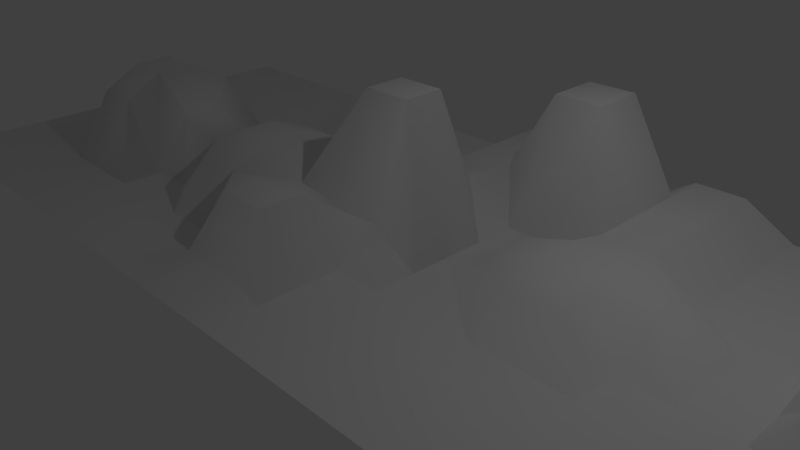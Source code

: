 # Source: LaxHills.blend  (saved by Blender 2.74.0; exported with 4.5.12 LTS)
import bpy
from mathutils import Matrix  # noqa: F401  (used for matrix-valued properties, if any)

bpy.ops.wm.read_factory_settings(use_empty=True)
scene = bpy.context.scene
scene.name = 'Scene'

# ---- collections
col_collection_1 = bpy.data.collections.new('Collection 1'); scene.collection.children.link(col_collection_1)

# ---- world
world_world = bpy.data.worlds.new('World'); scene.world = world_world
world_world.color = (0.05088, 0.05088, 0.05088)
world_world.use_sun_shadow = False
world_world.sun_shadow_jitter_overblur = 0.0
world_world.cycles.sampling_method = 'MANUAL'
world_world.cycles.sample_map_resolution = 256

# ---- cameras
cam_camera = bpy.data.cameras.new('Camera')
cam_camera.clip_end = 100.0
cam_camera.lens = 35.0
cam_camera.sensor_width = 32.0
cam_camera.sensor_height = 18.0
cam_camera.ortho_scale = 7.314
cam_camera.dof.focus_distance = 0.0
cam_camera.dof.aperture_fstop = 128.0

# ---- lights
light_lamp = bpy.data.lights.new('Lamp', 'POINT')
light_lamp.transmission_factor = 0.0
light_lamp.cutoff_distance = 30.0
light_lamp.energy = 100.0
light_lamp.shadow_buffer_clip_start = 1.001
light_lamp.shadow_soft_size = 0.1
light_lamp.shadow_maximum_resolution = 0.006
light_lamp.use_absolute_resolution = True
light_lamp.cycles.use_multiple_importance_sampling = False

# ---- meshes
me_grid = bpy.data.meshes.new('Grid')
me_grid.from_pydata([(1.01, -0.3873, 0.0), (1.01, -0.1291, 0.0), (1.01, 0.1291, 0.0), (1.01, 0.3873, 0.0), (0.826, -0.3873, 0.0), (0.826, -0.1291, 0.0), (0.826, 0.1291, 2.144), (0.826, 0.3873, 0.8308), (0.6425, -0.3873, 0.0), (0.6425, -0.1291, 0.0), (0.6425, 0.1291, 0.0), (0.6425, 0.3873, 0.0), (0.4589, -0.3873, 0.0), (0.4589, -0.1291, 0.0), (0.4589, 0.1291, 0.341), (0.4589, 0.3873, 0.0), (0.2753, -0.3873, 0.0), (0.2753, -0.1291, 0.0), (0.2753, 0.1291, 0.5684), (0.2753, 0.3873, 0.425), (0.09178, -0.3873, 0.0), (0.09178, -0.1291, 0.0), (0.09178, 0.1291, 0.0), (0.09178, 0.3873, 0.0), (-0.09178, -0.3873, 0.1862), (-0.09178, -0.1291, 0.7946), (-0.09178, 0.1291, 1.927), (-0.09178, 0.3873, 0.4516), (-0.2753, -0.3873, 0.0), (-0.2753, -0.1291, 0.6936), (-0.2753, 0.1291, 0.9277), (-0.2753, 0.3873, 0.0), (-0.4589, -0.3873, 0.0), (-0.4589, -0.1291, 0.0), (-0.4589, 0.1291, 0.5565), (-0.4589, 0.3873, 0.0), (-0.6425, -0.3873, 0.0), (-0.6425, -0.1291, 1.001), (-0.6425, 0.1291, 1.338), (-0.6425, 0.3873, 0.0), (-0.826, -0.3873, 0.0), (-0.826, -0.1291, 0.0), (-0.826, 0.1291, 0.8028), (-0.826, 0.3873, 0.0), (-1.01, -0.3873, 0.0), (-1.01, -0.1291, 0.0), (-1.01, 0.1291, 0.0), (-1.01, 0.3873, 0.0), (0.9178, -0.3873, 0.0), (1.01, -0.2582, 0.0), (0.9178, -0.1291, 0.0), (0.826, -0.2582, 0.0), (1.01, 1.49e-08, 0.0), (0.9178, 0.1291, 0.0), (0.826, 0.0, 0.8308), (1.01, 0.2582, 0.0), (0.9178, 0.3873, 0.0), (0.826, 0.2582, 2.144), (0.7343, -0.3873, 0.0), (0.7343, -0.1291, 0.0), (0.6425, -0.2582, 0.0), (0.7343, 0.1291, 2.144), (0.6425, 1.49e-08, 0.0), (0.7343, 0.3873, 0.8308), (0.6425, 0.2582, 0.0), (0.5507, -0.3873, 0.0), (0.5507, -0.1291, 0.0), (0.4589, -0.2582, 0.0), (0.5507, 0.1291, 0.0), (0.4589, 1.49e-08, 0.0), (0.5507, 0.3873, 0.0), (0.4589, 0.2582, 0.341), (0.3671, -0.3873, 0.0), (0.3671, -0.1291, 0.0), (0.2753, -0.2582, 0.0), (0.3671, 0.1291, 0.5684), (0.2753, 1.49e-08, 0.425), (0.3671, 0.3873, 0.425), (0.2753, 0.2582, 0.5684), (0.1836, -0.3873, 0.0), (0.1836, -0.1291, 0.0), (0.09178, -0.2582, 0.0), (0.1836, 0.1291, 0.341), (0.09178, 2.98e-08, 0.0), (0.1836, 0.3873, 0.0), (0.09178, 0.2582, 0.0), (-1.341e-07, -0.3873, 0.0), (-7.451e-08, -0.1291, 0.0), (-0.09178, -0.2582, 0.7946), (-2.98e-08, 0.1291, 1.927), (-0.09178, 2.98e-08, 0.4516), (4.47e-08, 0.3873, 0.4516), (-0.09178, 0.2582, 1.927), (-0.1836, -0.3873, 0.1862), (-0.1836, -0.1291, 0.7946), (-0.2753, -0.2582, 0.0), (-0.1836, 0.1291, 0.5565), (-0.2753, 4.47e-08, 0.9277), (-0.1836, 0.3873, 0.0), (-0.2753, 0.2582, 0.6936), (-0.3671, -0.3873, 0.0), (-0.3671, -0.1291, 0.6936), (-0.4589, -0.2582, 0.0), (-0.3671, 0.1291, 0.9277), (-0.4589, 4.47e-08, 0.5565), (-0.3671, 0.3873, 0.0), (-0.4589, 0.2582, 0.0), (-0.5507, -0.3873, 0.0), (-0.5507, -0.1291, 0.0), (-0.6425, -0.2582, 0.0), (-0.5507, 0.1291, 0.8028), (-0.6425, 4.47e-08, 1.338), (-0.5507, 0.3873, 0.0), (-0.6425, 0.2582, 1.001), (-0.7343, -0.3873, 0.0), (-0.7343, -0.1291, 1.001), (-0.826, -0.2582, 0.0), (-0.7343, 0.1291, 1.338), (-0.826, 4.47e-08, 0.8028), (-0.7343, 0.3873, 0.0), (-0.826, 0.2582, 0.0), (-0.9178, -0.3873, 0.0), (-0.9178, -0.1291, 0.0), (-1.01, -0.2582, 0.0), (-0.9178, 0.1291, 0.0), (-1.01, 4.47e-08, 0.0), (-0.9178, 0.3873, 0.0), (-1.01, 0.2582, 0.0), (-0.9178, 0.2582, 0.0), (-0.9178, 4.47e-08, 0.0), (-0.9178, -0.2582, 0.0), (-0.7343, 0.2582, 1.001), (-0.7343, 4.47e-08, 1.338), (-0.7343, -0.2582, 0.0), (-0.5507, 0.2582, 0.0), (-0.5507, 4.47e-08, 0.8028), (-0.5507, -0.2582, 0.0), (-0.3671, 0.2582, 0.6936), (-0.3671, 4.47e-08, 0.9277), (-0.3671, -0.2582, 0.0), (-0.1836, 0.2582, 0.0), (-0.1836, 3.725e-08, 0.5565), (-0.1836, -0.2582, 0.7946), (7.451e-09, 0.2582, 1.927), (-5.215e-08, 2.98e-08, 0.4516), (-1.043e-07, -0.2582, 0.0), (0.1836, 0.2582, 0.341), (0.1836, 2.235e-08, 0.0), (0.1836, -0.2582, 0.0), (0.3671, 0.2582, 0.5684), (0.3671, 1.49e-08, 0.425), (0.3671, -0.2582, 0.0), (0.5507, 0.2582, 0.0), (0.5507, 1.49e-08, 0.0), (0.5507, -0.2582, 0.0), (0.7343, 0.2582, 2.144), (0.7343, 7.451e-09, 0.8308), (0.7343, -0.2582, 0.0), (0.9178, 0.2582, 0.0), (0.9178, 7.451e-09, 0.0), (0.9178, -0.2582, 0.0), (1.01, 0.5674, -6.719e-16), (0.826, 0.5674, 0.8308), (0.6425, 0.5674, -5.933e-16), (0.4589, 0.5674, -1.019e-15), (0.2753, 0.5674, 0.425), (0.09178, 0.5674, 1.698), (-0.09178, 0.5674, 0.4516), (-0.2753, 0.5674, -8.613e-16), (-0.4589, 0.5674, 0.5713), (-0.6425, 0.5674, -7.826e-16), (-0.826, 0.5674, -7.433e-16), (-1.01, 0.5674, -7.04e-16), (0.9178, 0.5674, -6.522e-16), (0.7343, 0.5674, 0.8308), (0.5507, 0.5674, -1.038e-15), (0.3671, 0.5674, 0.425), (0.1836, 0.5674, 1.698), (4.47e-08, 0.5674, 0.4516), (-0.1836, 0.5674, -8.81e-16), (-0.3671, 0.5674, -8.416e-16), (-0.5507, 0.5674, -8.023e-16), (-0.7343, 0.5674, -7.63e-16), (-0.9178, 0.5674, -7.237e-16), (1.01, 0.7315, -6.719e-16), (0.826, 0.7315, 0.8308), (0.6425, 0.7315, -5.933e-16), (0.4589, 0.7315, -1.019e-15), (0.2753, 0.7315, 0.425), (0.09178, 0.7315, 1.698), (-0.09178, 0.7315, 0.4516), (-0.2753, 0.7315, -8.613e-16), (-0.4589, 0.7315, 0.5713), (-0.6425, 0.7315, -7.826e-16), (-0.826, 0.7315, -7.433e-16), (-1.01, 0.7315, -7.04e-16), (0.9178, 0.7315, -6.522e-16), (0.7343, 0.7315, 0.8308), (0.5507, 0.7315, -1.038e-15), (0.3671, 0.7315, 0.425), (0.1836, 0.7315, 1.698), (4.47e-08, 0.7315, 0.4516), (-0.1836, 0.7315, -8.81e-16), (-0.3671, 0.7315, -8.416e-16), (-0.5507, 0.7315, -8.023e-16), (-0.7343, 0.7315, -7.63e-16), (-0.9178, 0.7315, -7.237e-16), (1.01, 0.8666, -6.719e-16), (0.826, 0.8666, 0.8308), (0.6425, 0.8666, -5.933e-16), (0.4589, 0.8666, -1.019e-15), (0.2753, 0.8666, 0.425), (0.09178, 0.8666, -9.399e-16), (-0.09178, 0.8666, 0.4516), (-0.2753, 0.8666, -8.613e-16), (-0.4589, 0.8666, 0.5713), (-0.6425, 0.8666, -7.826e-16), (-0.826, 0.8666, -7.433e-16), (-1.01, 0.8666, -7.04e-16), (0.9178, 0.8666, -6.522e-16), (0.7343, 0.8666, 0.8308), (0.5507, 0.8666, -1.038e-15), (0.3671, 0.8666, 0.425), (0.1836, 0.8666, -9.596e-16), (4.47e-08, 0.8666, 0.4516), (-0.1836, 0.8666, -8.81e-16), (-0.3671, 0.8666, -8.416e-16), (-0.5507, 0.8666, -8.023e-16), (-0.7343, 0.8666, -7.63e-16), (-0.9178, 0.8666, -7.237e-16), (1.01, -0.5447, 0.0), (0.826, -0.5447, 0.0), (0.6425, -0.5447, 0.0), (0.4589, -0.5447, 0.0), (0.2753, -0.5447, 0.0), (0.09178, -0.5447, 0.0), (-0.09178, -0.5447, -0.01286), (-0.2753, -0.5447, 0.0), (-0.4589, -0.5447, 0.0), (-0.6425, -0.5447, 0.0), (-0.826, -0.5447, 0.0), (-1.01, -0.5447, 0.0), (0.9178, -0.5447, 0.0), (0.7343, -0.5447, 0.0), (0.5507, -0.5447, 0.0), (0.3671, -0.5447, 0.0), (0.1836, -0.5447, 0.0), (-1.341e-07, -0.5447, 0.0), (-0.1836, -0.5447, -0.01286), (-0.3671, -0.5447, 0.0), (-0.5507, -0.5447, 0.0), (-0.7343, -0.5447, 0.0), (-0.9178, -0.5447, 0.0)], [], [(160, 50, 5, 51), (159, 53, 6, 54), (158, 56, 7, 57), (157, 59, 9, 60), (156, 61, 10, 62), (155, 63, 11, 64), (154, 66, 13, 67), (153, 68, 14, 69), (152, 70, 15, 71), (151, 73, 17, 74), (150, 75, 18, 76), (149, 77, 19, 78), (148, 80, 21, 81), (147, 82, 22, 83), (146, 84, 23, 85), (145, 87, 25, 88), (144, 89, 26, 90), (143, 91, 27, 92), (142, 94, 29, 95), (141, 96, 30, 97), (140, 98, 31, 99), (139, 101, 33, 102), (138, 103, 34, 104), (137, 105, 35, 106), (136, 108, 37, 109), (135, 110, 38, 111), (134, 112, 39, 113), (133, 115, 41, 116), (132, 117, 42, 118), (131, 119, 43, 120), (130, 122, 45, 123), (129, 124, 46, 125), (128, 126, 47, 127), (124, 128, 127, 46), (42, 120, 128, 124), (120, 43, 126, 128), (122, 129, 125, 45), (41, 118, 129, 122), (118, 42, 124, 129), (121, 130, 123, 44), (40, 116, 130, 121), (116, 41, 122, 130), (117, 131, 120, 42), (38, 113, 131, 117), (113, 39, 119, 131), (115, 132, 118, 41), (37, 111, 132, 115), (111, 38, 117, 132), (114, 133, 116, 40), (36, 109, 133, 114), (109, 37, 115, 133), (110, 134, 113, 38), (34, 106, 134, 110), (106, 35, 112, 134), (108, 135, 111, 37), (33, 104, 135, 108), (104, 34, 110, 135), (107, 136, 109, 36), (32, 102, 136, 107), (102, 33, 108, 136), (103, 137, 106, 34), (30, 99, 137, 103), (99, 31, 105, 137), (101, 138, 104, 33), (29, 97, 138, 101), (97, 30, 103, 138), (100, 139, 102, 32), (28, 95, 139, 100), (95, 29, 101, 139), (96, 140, 99, 30), (26, 92, 140, 96), (92, 27, 98, 140), (94, 141, 97, 29), (25, 90, 141, 94), (90, 26, 96, 141), (93, 142, 95, 28), (24, 88, 142, 93), (88, 25, 94, 142), (89, 143, 92, 26), (22, 85, 143, 89), (85, 23, 91, 143), (87, 144, 90, 25), (21, 83, 144, 87), (83, 22, 89, 144), (86, 145, 88, 24), (20, 81, 145, 86), (81, 21, 87, 145), (82, 146, 85, 22), (18, 78, 146, 82), (78, 19, 84, 146), (80, 147, 83, 21), (17, 76, 147, 80), (76, 18, 82, 147), (79, 148, 81, 20), (16, 74, 148, 79), (74, 17, 80, 148), (75, 149, 78, 18), (14, 71, 149, 75), (71, 15, 77, 149), (73, 150, 76, 17), (13, 69, 150, 73), (69, 14, 75, 150), (72, 151, 74, 16), (12, 67, 151, 72), (67, 13, 73, 151), (68, 152, 71, 14), (10, 64, 152, 68), (64, 11, 70, 152), (66, 153, 69, 13), (9, 62, 153, 66), (62, 10, 68, 153), (65, 154, 67, 12), (8, 60, 154, 65), (60, 9, 66, 154), (61, 155, 64, 10), (6, 57, 155, 61), (57, 7, 63, 155), (59, 156, 62, 9), (5, 54, 156, 59), (54, 6, 61, 156), (58, 157, 60, 8), (4, 51, 157, 58), (51, 5, 59, 157), (53, 158, 57, 6), (2, 55, 158, 53), (55, 3, 56, 158), (50, 159, 54, 5), (1, 52, 159, 50), (52, 2, 53, 159), (48, 160, 51, 4), (0, 49, 160, 48), (49, 1, 50, 160), (112, 35, 169, 181), (47, 126, 183, 172), (27, 91, 178, 167), (77, 15, 164, 176), (119, 39, 170, 182), (7, 56, 173, 162), (31, 98, 179, 168), (84, 19, 165, 177), (126, 43, 171, 183), (11, 63, 174, 163), (91, 23, 166, 178), (35, 105, 180, 169), (15, 70, 175, 164), (56, 3, 161, 173), (98, 27, 167, 179), (39, 112, 181, 170), (19, 77, 176, 165), (63, 7, 162, 174), (105, 31, 168, 180), (43, 119, 182, 171), (23, 84, 177, 166), (70, 11, 163, 175), (179, 167, 190, 202), (168, 179, 202, 191), (166, 177, 200, 189), (177, 165, 188, 200), (164, 175, 198, 187), (175, 163, 186, 198), (162, 173, 196, 185), (173, 161, 184, 196), (182, 170, 193, 205), (171, 182, 205, 194), (180, 168, 191, 203), (169, 180, 203, 192), (178, 166, 189, 201), (167, 178, 201, 190), (165, 176, 199, 188), (176, 164, 187, 199), (163, 174, 197, 186), (174, 162, 185, 197), (183, 171, 194, 206), (172, 183, 206, 195), (181, 169, 192, 204), (170, 181, 204, 193), (201, 189, 212, 224), (190, 201, 224, 213), (188, 199, 222, 211), (199, 187, 210, 222), (186, 197, 220, 209), (197, 185, 208, 220), (206, 194, 217, 229), (195, 206, 229, 218), (204, 192, 215, 227), (193, 204, 227, 216), (202, 190, 213, 225), (191, 202, 225, 214), (189, 200, 223, 212), (200, 188, 211, 223), (187, 198, 221, 210), (198, 186, 209, 221), (185, 196, 219, 208), (196, 184, 207, 219), (205, 193, 216, 228), (194, 205, 228, 217), (203, 191, 214, 226), (192, 203, 226, 215), (24, 93, 248, 236), (79, 20, 235, 246), (121, 44, 241, 252), (4, 58, 243, 231), (86, 24, 236, 247), (28, 100, 249, 237), (8, 65, 244, 232), (93, 28, 237, 248), (32, 107, 250, 238), (12, 72, 245, 233), (58, 8, 232, 243), (100, 32, 238, 249), (0, 48, 242, 230), (36, 114, 251, 239), (16, 79, 246, 234), (65, 12, 233, 244), (107, 36, 239, 250), (40, 121, 252, 240), (20, 86, 247, 235), (72, 16, 234, 245), (114, 40, 240, 251), (48, 4, 231, 242)])
me_grid.polygons.foreach_set('use_smooth', [True] * 220)
_uv = me_grid.uv_layers.new(name='UVMap')
_uv.uv.foreach_set('vector', [0.9637, 0.2118, 0.9637, 0.3044, 0.9167, 0.3044, 0.9167, 0.2118, 0.9637, 0.3969, 0.9637, 0.4894, 0.9792, 0.5035, 0.9389, 0.3969, 0.9637, 0.5819, 0.9637, 0.6745, 0.9389, 0.6894, 0.9792, 0.6101, 0.8698, 0.2118, 0.8698, 0.3044, 0.8228, 0.3044, 0.8228, 0.2118, 0.8894, 0.3969, 0.9251, 0.5035, 0.8228, 0.4894, 0.8228, 0.3969, 0.9251, 0.6101, 0.8894, 0.6894, 0.8228, 0.6745, 0.8228, 0.5819, 0.7759, 0.2118, 0.7759, 0.3044, 0.7289, 0.3044, 0.7289, 0.2118, 0.7759, 0.3969, 0.7759, 0.4894, 0.7337, 0.4914, 0.7289, 0.3969, 0.7759, 0.5819, 0.7759, 0.6745, 0.7289, 0.6745, 0.7337, 0.5859, 0.6819, 0.2118, 0.6819, 0.3044, 0.635, 0.3044, 0.635, 0.2118, 0.6867, 0.3969, 0.6883, 0.4928, 0.6397, 0.4928, 0.6385, 0.3969, 0.6883, 0.5886, 0.6867, 0.6819, 0.6385, 0.6819, 0.6397, 0.5886, 0.588, 0.2118, 0.588, 0.3044, 0.5411, 0.3044, 0.5411, 0.2118, 0.588, 0.3969, 0.5898, 0.4914, 0.5411, 0.4894, 0.5411, 0.3969, 0.5898, 0.5859, 0.588, 0.6745, 0.5411, 0.6745, 0.5411, 0.5819, 0.4941, 0.2118, 0.4941, 0.3044, 0.4441, 0.2996, 0.4441, 0.2023, 0.4938, 0.3969, 0.4926, 0.5019, 0.4393, 0.5019, 0.4455, 0.3969, 0.4926, 0.6068, 0.4938, 0.6824, 0.4455, 0.6824, 0.4393, 0.6068, 0.3948, 0.2023, 0.3948, 0.2996, 0.3464, 0.3002, 0.3532, 0.2118, 0.3964, 0.3969, 0.3964, 0.4927, 0.344, 0.495, 0.344, 0.3969, 0.4002, 0.5819, 0.4002, 0.6745, 0.3532, 0.6745, 0.3464, 0.5902, 0.3063, 0.2118, 0.2974, 0.3002, 0.2593, 0.3044, 0.2593, 0.2118, 0.2942, 0.3969, 0.2942, 0.495, 0.2506, 0.4927, 0.2506, 0.3969, 0.2974, 0.5902, 0.3063, 0.6745, 0.2593, 0.6745, 0.2593, 0.5819, 0.2123, 0.2118, 0.2123, 0.3044, 0.1431, 0.2983, 0.1654, 0.2118, 0.1971, 0.3969, 0.1971, 0.4942, 0.1349, 0.4977, 0.1349, 0.3969, 0.2123, 0.5819, 0.2123, 0.6745, 0.1654, 0.6745, 0.1431, 0.5941, 0.1184, 0.2118, 0.09304, 0.2983, 0.07146, 0.3044, 0.07146, 0.2118, 0.0837, 0.3969, 0.0837, 0.4977, 0.04892, 0.4942, 0.04892, 0.3969, 0.09304, 0.5941, 0.1184, 0.6745, 0.07146, 0.6745, 0.07146, 0.5819, 0.0245, 0.2118, 0.0245, 0.3044, -0.02246, 0.3044, -0.02246, 0.2118, 0.0245, 0.3969, 0.0245, 0.4894, -0.02246, 0.4894, -0.02246, 0.3969, 0.0245, 0.5819, 0.0245, 0.6745, -0.02246, 0.6745, -0.02246, 0.5819, 0.0245, 0.4894, 0.0245, 0.5819, -0.02246, 0.5819, -0.02246, 0.4894, 0.04892, 0.4942, 0.07146, 0.5819, 0.0245, 0.5819, 0.0245, 0.4894, 0.07146, 0.5819, 0.07146, 0.6745, 0.0245, 0.6745, 0.0245, 0.5819, 0.0245, 0.3044, 0.0245, 0.3969, -0.02246, 0.3969, -0.02246, 0.3044, 0.07146, 0.3044, 0.04892, 0.3969, 0.0245, 0.3969, 0.0245, 0.3044, 0.04892, 0.3969, 0.04892, 0.4942, 0.0245, 0.4894, 0.0245, 0.3969, 0.0245, 0.1193, 0.0245, 0.2118, -0.02246, 0.2118, -0.02246, 0.1193, 0.07146, 0.1193, 0.07146, 0.2118, 0.0245, 0.2118, 0.0245, 0.1193, 0.07146, 0.2118, 0.07146, 0.3044, 0.0245, 0.3044, 0.0245, 0.2118, 0.0837, 0.4977, 0.09304, 0.5941, 0.07146, 0.5819, 0.04892, 0.4942, 0.1349, 0.4977, 0.1431, 0.5941, 0.09304, 0.5941, 0.0837, 0.4977, 0.1431, 0.5941, 0.1654, 0.6745, 0.1184, 0.6745, 0.09304, 0.5941, 0.09304, 0.2983, 0.0837, 0.3969, 0.04892, 0.3969, 0.07146, 0.3044, 0.1431, 0.2983, 0.1349, 0.3969, 0.0837, 0.3969, 0.09304, 0.2983, 0.1349, 0.3969, 0.1349, 0.4977, 0.0837, 0.4977, 0.0837, 0.3969, 0.1184, 0.1193, 0.1184, 0.2118, 0.07146, 0.2118, 0.07146, 0.1193, 0.1654, 0.1193, 0.1654, 0.2118, 0.1184, 0.2118, 0.1184, 0.1193, 0.1654, 0.2118, 0.1431, 0.2983, 0.09304, 0.2983, 0.1184, 0.2118, 0.1971, 0.4942, 0.2123, 0.5819, 0.1431, 0.5941, 0.1349, 0.4977, 0.2506, 0.4927, 0.2593, 0.5819, 0.2123, 0.5819, 0.1971, 0.4942, 0.2593, 0.5819, 0.2593, 0.6745, 0.2123, 0.6745, 0.2123, 0.5819, 0.2123, 0.3044, 0.1971, 0.3969, 0.1349, 0.3969, 0.1431, 0.2983, 0.2593, 0.3044, 0.2506, 0.3969, 0.1971, 0.3969, 0.2123, 0.3044, 0.2506, 0.3969, 0.2506, 0.4927, 0.1971, 0.4942, 0.1971, 0.3969, 0.2123, 0.1193, 0.2123, 0.2118, 0.1654, 0.2118, 0.1654, 0.1193, 0.2593, 0.1193, 0.2593, 0.2118, 0.2123, 0.2118, 0.2123, 0.1193, 0.2593, 0.2118, 0.2593, 0.3044, 0.2123, 0.3044, 0.2123, 0.2118, 0.2942, 0.495, 0.2974, 0.5902, 0.2593, 0.5819, 0.2506, 0.4927, 0.344, 0.495, 0.3464, 0.5902, 0.2974, 0.5902, 0.2942, 0.495, 0.3464, 0.5902, 0.3532, 0.6745, 0.3063, 0.6745, 0.2974, 0.5902, 0.2974, 0.3002, 0.2942, 0.3969, 0.2506, 0.3969, 0.2593, 0.3044, 0.3464, 0.3002, 0.344, 0.3969, 0.2942, 0.3969, 0.2974, 0.3002, 0.344, 0.3969, 0.344, 0.495, 0.2942, 0.495, 0.2942, 0.3969, 0.3063, 0.1193, 0.3063, 0.2118, 0.2593, 0.2118, 0.2593, 0.1193, 0.3532, 0.1193, 0.3532, 0.2118, 0.3063, 0.2118, 0.3063, 0.1193, 0.3532, 0.2118, 0.3464, 0.3002, 0.2974, 0.3002, 0.3063, 0.2118, 0.3964, 0.4927, 0.4002, 0.5819, 0.3464, 0.5902, 0.344, 0.495, 0.4393, 0.5019, 0.4393, 0.6068, 0.4002, 0.5819, 0.3964, 0.4927, 0.4393, 0.6068, 0.4455, 0.6824, 0.4002, 0.6745, 0.4002, 0.5819, 0.3948, 0.2996, 0.3964, 0.3969, 0.344, 0.3969, 0.3464, 0.3002, 0.4441, 0.2996, 0.4455, 0.3969, 0.3964, 0.3969, 0.3948, 0.2996, 0.4455, 0.3969, 0.4393, 0.5019, 0.3964, 0.4927, 0.3964, 0.3969, 0.399, 0.1161, 0.3948, 0.2023, 0.3532, 0.2118, 0.3532, 0.1193, 0.4465, 0.1161, 0.4441, 0.2023, 0.3948, 0.2023, 0.399, 0.1161, 0.4441, 0.2023, 0.4441, 0.2996, 0.3948, 0.2996, 0.3948, 0.2023, 0.4926, 0.5019, 0.4926, 0.6068, 0.4393, 0.6068, 0.4393, 0.5019, 0.5411, 0.4894, 0.5411, 0.5819, 0.4926, 0.6068, 0.4926, 0.5019, 0.5411, 0.5819, 0.5411, 0.6745, 0.4938, 0.6824, 0.4926, 0.6068, 0.4941, 0.3044, 0.4938, 0.3969, 0.4455, 0.3969, 0.4441, 0.2996, 0.5411, 0.3044, 0.5411, 0.3969, 0.4938, 0.3969, 0.4941, 0.3044, 0.5411, 0.3969, 0.5411, 0.4894, 0.4926, 0.5019, 0.4938, 0.3969, 0.4941, 0.1193, 0.4941, 0.2118, 0.4441, 0.2023, 0.4465, 0.1161, 0.5411, 0.1193, 0.5411, 0.2118, 0.4941, 0.2118, 0.4941, 0.1193, 0.5411, 0.2118, 0.5411, 0.3044, 0.4941, 0.3044, 0.4941, 0.2118, 0.5898, 0.4914, 0.5898, 0.5859, 0.5411, 0.5819, 0.5411, 0.4894, 0.6397, 0.4928, 0.6397, 0.5886, 0.5898, 0.5859, 0.5898, 0.4914, 0.6397, 0.5886, 0.6385, 0.6819, 0.588, 0.6745, 0.5898, 0.5859, 0.588, 0.3044, 0.588, 0.3969, 0.5411, 0.3969, 0.5411, 0.3044, 0.635, 0.3044, 0.6385, 0.3969, 0.588, 0.3969, 0.588, 0.3044, 0.6385, 0.3969, 0.6397, 0.4928, 0.5898, 0.4914, 0.588, 0.3969, 0.588, 0.1193, 0.588, 0.2118, 0.5411, 0.2118, 0.5411, 0.1193, 0.635, 0.1193, 0.635, 0.2118, 0.588, 0.2118, 0.588, 0.1193, 0.635, 0.2118, 0.635, 0.3044, 0.588, 0.3044, 0.588, 0.2118, 0.6883, 0.4928, 0.6883, 0.5886, 0.6397, 0.5886, 0.6397, 0.4928, 0.7337, 0.4914, 0.7337, 0.5859, 0.6883, 0.5886, 0.6883, 0.4928, 0.7337, 0.5859, 0.7289, 0.6745, 0.6867, 0.6819, 0.6883, 0.5886, 0.6819, 0.3044, 0.6867, 0.3969, 0.6385, 0.3969, 0.635, 0.3044, 0.7289, 0.3044, 0.7289, 0.3969, 0.6867, 0.3969, 0.6819, 0.3044, 0.7289, 0.3969, 0.7337, 0.4914, 0.6883, 0.4928, 0.6867, 0.3969, 0.6819, 0.1193, 0.6819, 0.2118, 0.635, 0.2118, 0.635, 0.1193, 0.7289, 0.1193, 0.7289, 0.2118, 0.6819, 0.2118, 0.6819, 0.1193, 0.7289, 0.2118, 0.7289, 0.3044, 0.6819, 0.3044, 0.6819, 0.2118, 0.7759, 0.4894, 0.7759, 0.5819, 0.7337, 0.5859, 0.7337, 0.4914, 0.8228, 0.4894, 0.8228, 0.5819, 0.7759, 0.5819, 0.7759, 0.4894, 0.8228, 0.5819, 0.8228, 0.6745, 0.7759, 0.6745, 0.7759, 0.5819, 0.7759, 0.3044, 0.7759, 0.3969, 0.7289, 0.3969, 0.7289, 0.3044, 0.8228, 0.3044, 0.8228, 0.3969, 0.7759, 0.3969, 0.7759, 0.3044, 0.8228, 0.3969, 0.8228, 0.4894, 0.7759, 0.4894, 0.7759, 0.3969, 0.7759, 0.1193, 0.7759, 0.2118, 0.7289, 0.2118, 0.7289, 0.1193, 0.8228, 0.1193, 0.8228, 0.2118, 0.7759, 0.2118, 0.7759, 0.1193, 0.8228, 0.2118, 0.8228, 0.3044, 0.7759, 0.3044, 0.7759, 0.2118, 0.9251, 0.5035, 0.9251, 0.6101, 0.8228, 0.5819, 0.8228, 0.4894, 0.9792, 0.5035, 0.9792, 0.6101, 0.9251, 0.6101, 0.9251, 0.5035, 0.9792, 0.6101, 0.9389, 0.6894, 0.8894, 0.6894, 0.9251, 0.6101, 0.8698, 0.3044, 0.8894, 0.3969, 0.8228, 0.3969, 0.8228, 0.3044, 0.9167, 0.3044, 0.9389, 0.3969, 0.8894, 0.3969, 0.8698, 0.3044, 0.9389, 0.3969, 0.9792, 0.5035, 0.9251, 0.5035, 0.8894, 0.3969, 0.8698, 0.1193, 0.8698, 0.2118, 0.8228, 0.2118, 0.8228, 0.1193, 0.9167, 0.1193, 0.9167, 0.2118, 0.8698, 0.2118, 0.8698, 0.1193, 0.9167, 0.2118, 0.9167, 0.3044, 0.8698, 0.3044, 0.8698, 0.2118, 0.9637, 0.4894, 0.9637, 0.5819, 0.9792, 0.6101, 0.9792, 0.5035, 1.011, 0.4894, 1.011, 0.5819, 0.9637, 0.5819, 0.9637, 0.4894, 1.011, 0.5819, 1.011, 0.6745, 0.9637, 0.6745, 0.9637, 0.5819, 0.9637, 0.3044, 0.9637, 0.3969, 0.9389, 0.3969, 0.9167, 0.3044, 1.011, 0.3044, 1.011, 0.3969, 0.9637, 0.3969, 0.9637, 0.3044, 1.011, 0.3969, 1.011, 0.4894, 0.9637, 0.4894, 0.9637, 0.3969, 0.9637, 0.1193, 0.9637, 0.2118, 0.9167, 0.2118, 0.9167, 0.1193, 1.011, 0.1193, 1.011, 0.2118, 0.9637, 0.2118, 0.9637, 0.1193, 1.011, 0.2118, 1.011, 0.3044, 0.9637, 0.3044, 0.9637, 0.2118, 0.2123, 0.6745, 0.2593, 0.6745, 0.2503, 0.8183, 0.2123, 0.8035, -0.02246, 0.6745, 0.0245, 0.6745, 0.0245, 0.8035, -0.02246, 0.8035, 0.4455, 0.6824, 0.4938, 0.6824, 0.4938, 0.8152, 0.4455, 0.8152, 0.6867, 0.6819, 0.7289, 0.6745, 0.7289, 0.8035, 0.6867, 0.8145, 0.1184, 0.6745, 0.1654, 0.6745, 0.1654, 0.8035, 0.1184, 0.8035, 0.9389, 0.6894, 0.9637, 0.6745, 0.9637, 0.8035, 0.9389, 0.8254, 0.3532, 0.6745, 0.4002, 0.6745, 0.4002, 0.8035, 0.3532, 0.8035, 0.588, 0.6745, 0.6385, 0.6819, 0.6385, 0.8145, 0.5976, 0.8509, 0.0245, 0.6745, 0.07146, 0.6745, 0.07146, 0.8035, 0.0245, 0.8035, 0.8228, 0.6745, 0.8894, 0.6894, 0.8894, 0.8254, 0.8228, 0.8035, 0.4938, 0.6824, 0.5411, 0.6745, 0.5452, 0.8509, 0.4938, 0.8152, 0.2593, 0.6745, 0.3063, 0.6745, 0.3063, 0.8035, 0.2503, 0.8183, 0.7289, 0.6745, 0.7759, 0.6745, 0.7759, 0.8035, 0.7289, 0.8035, 0.9637, 0.6745, 1.011, 0.6745, 1.011, 0.8035, 0.9637, 0.8035, 0.4002, 0.6745, 0.4455, 0.6824, 0.4455, 0.8152, 0.4002, 0.8035, 0.1654, 0.6745, 0.2123, 0.6745, 0.2123, 0.8035, 0.1654, 0.8035, 0.6385, 0.6819, 0.6867, 0.6819, 0.6867, 0.8145, 0.6385, 0.8145, 0.8894, 0.6894, 0.9389, 0.6894, 0.9389, 0.8254, 0.8894, 0.8254, 0.3063, 0.6745, 0.3532, 0.6745, 0.3532, 0.8035, 0.3063, 0.8035, 0.07146, 0.6745, 0.1184, 0.6745, 0.1184, 0.8035, 0.07146, 0.8035, 0.5411, 0.6745, 0.588, 0.6745, 0.5976, 0.8509, 0.5452, 0.8509, 0.7759, 0.6745, 0.8228, 0.6745, 0.8228, 0.8035, 0.7759, 0.8035, 0.4002, 0.8035, 0.4455, 0.8152, 0.4455, 0.9361, 0.4002, 0.9212, 0.3532, 0.8035, 0.4002, 0.8035, 0.4002, 0.9212, 0.3532, 0.9212, 0.5452, 0.8509, 0.5976, 0.8509, 0.5976, 0.9823, 0.5452, 0.9823, 0.5976, 0.8509, 0.6385, 0.8145, 0.6385, 0.9352, 0.5976, 0.9823, 0.7289, 0.8035, 0.7759, 0.8035, 0.7759, 0.9212, 0.7289, 0.9212, 0.7759, 0.8035, 0.8228, 0.8035, 0.8228, 0.9212, 0.7759, 0.9212, 0.9389, 0.8254, 0.9637, 0.8035, 0.9637, 0.9212, 0.9389, 0.9494, 0.9637, 0.8035, 1.011, 0.8035, 1.011, 0.9212, 0.9637, 0.9212, 0.1184, 0.8035, 0.1654, 0.8035, 0.1654, 0.9212, 0.1184, 0.9212, 0.07146, 0.8035, 0.1184, 0.8035, 0.1184, 0.9212, 0.07146, 0.9212, 0.3063, 0.8035, 0.3532, 0.8035, 0.3532, 0.9212, 0.3063, 0.9212, 0.2503, 0.8183, 0.3063, 0.8035, 0.3063, 0.9212, 0.2503, 0.9403, 0.4938, 0.8152, 0.5452, 0.8509, 0.5452, 0.9823, 0.4938, 0.9361, 0.4455, 0.8152, 0.4938, 0.8152, 0.4938, 0.9361, 0.4455, 0.9361, 0.6385, 0.8145, 0.6867, 0.8145, 0.6867, 0.9352, 0.6385, 0.9352, 0.6867, 0.8145, 0.7289, 0.8035, 0.7289, 0.9212, 0.6867, 0.9352, 0.8228, 0.8035, 0.8894, 0.8254, 0.8894, 0.9494, 0.8228, 0.9212, 0.8894, 0.8254, 0.9389, 0.8254, 0.9389, 0.9494, 0.8894, 0.9494, 0.0245, 0.8035, 0.07146, 0.8035, 0.07146, 0.9212, 0.0245, 0.9212, -0.02246, 0.8035, 0.0245, 0.8035, 0.0245, 0.9212, -0.02246, 0.9212, 0.2123, 0.8035, 0.2503, 0.8183, 0.2503, 0.9403, 0.2123, 0.9212, 0.1654, 0.8035, 0.2123, 0.8035, 0.2123, 0.9212, 0.1654, 0.9212, 0.4938, 0.9361, 0.5452, 0.9823, 0.5411, 1.018, 0.4938, 1.036, 0.4455, 0.9361, 0.4938, 0.9361, 0.4938, 1.036, 0.4455, 1.036, 0.6385, 0.9352, 0.6867, 0.9352, 0.6867, 1.035, 0.6385, 1.035, 0.6867, 0.9352, 0.7289, 0.9212, 0.7289, 1.018, 0.6867, 1.035, 0.8228, 0.9212, 0.8894, 0.9494, 0.8894, 1.051, 0.8228, 1.018, 0.8894, 0.9494, 0.9389, 0.9494, 0.9389, 1.051, 0.8894, 1.051, 0.0245, 0.9212, 0.07146, 0.9212, 0.07146, 1.018, 0.0245, 1.018, -0.02246, 0.9212, 0.0245, 0.9212, 0.0245, 1.018, -0.02246, 1.018, 0.2123, 0.9212, 0.2503, 0.9403, 0.2503, 1.041, 0.2123, 1.018, 0.1654, 0.9212, 0.2123, 0.9212, 0.2123, 1.018, 0.1654, 1.018, 0.4002, 0.9212, 0.4455, 0.9361, 0.4455, 1.036, 0.4002, 1.018, 0.3532, 0.9212, 0.4002, 0.9212, 0.4002, 1.018, 0.3532, 1.018, 0.5452, 0.9823, 0.5976, 0.9823, 0.588, 1.018, 0.5411, 1.018, 0.5976, 0.9823, 0.6385, 0.9352, 0.6385, 1.035, 0.588, 1.018, 0.7289, 0.9212, 0.7759, 0.9212, 0.7759, 1.018, 0.7289, 1.018, 0.7759, 0.9212, 0.8228, 0.9212, 0.8228, 1.018, 0.7759, 1.018, 0.9389, 0.9494, 0.9637, 0.9212, 0.9637, 1.018, 0.9389, 1.051, 0.9637, 0.9212, 1.011, 0.9212, 1.011, 1.018, 0.9637, 1.018, 0.1184, 0.9212, 0.1654, 0.9212, 0.1654, 1.018, 0.1184, 1.018, 0.07146, 0.9212, 0.1184, 0.9212, 0.1184, 1.018, 0.07146, 1.018, 0.3063, 0.9212, 0.3532, 0.9212, 0.3532, 1.018, 0.3063, 1.018, 0.2503, 0.9403, 0.3063, 0.9212, 0.3063, 1.018, 0.2503, 1.041, 0.4465, 0.1161, 0.399, 0.1161, 0.4003, 0.006832, 0.4472, 0.006832, 0.588, 0.1193, 0.5411, 0.1193, 0.5411, 0.006523, 0.588, 0.006523, 0.0245, 0.1193, -0.02246, 0.1193, -0.02246, 0.006523, 0.0245, 0.006523, 0.9167, 0.1193, 0.8698, 0.1193, 0.8698, 0.006523, 0.9167, 0.006523, 0.4941, 0.1193, 0.4465, 0.1161, 0.4472, 0.006832, 0.4941, 0.006523, 0.3532, 0.1193, 0.3063, 0.1193, 0.3063, 0.006523, 0.3532, 0.006523, 0.8228, 0.1193, 0.7759, 0.1193, 0.7759, 0.006523, 0.8228, 0.006523, 0.399, 0.1161, 0.3532, 0.1193, 0.3532, 0.006523, 0.4003, 0.006832, 0.2593, 0.1193, 0.2123, 0.1193, 0.2123, 0.006523, 0.2593, 0.006523, 0.7289, 0.1193, 0.6819, 0.1193, 0.6819, 0.006523, 0.7289, 0.006523, 0.8698, 0.1193, 0.8228, 0.1193, 0.8228, 0.006523, 0.8698, 0.006523, 0.3063, 0.1193, 0.2593, 0.1193, 0.2593, 0.006523, 0.3063, 0.006523, 1.011, 0.1193, 0.9637, 0.1193, 0.9637, 0.006523, 1.011, 0.006523, 0.1654, 0.1193, 0.1184, 0.1193, 0.1184, 0.006523, 0.1654, 0.006523, 0.635, 0.1193, 0.588, 0.1193, 0.588, 0.006523, 0.635, 0.006523, 0.7759, 0.1193, 0.7289, 0.1193, 0.7289, 0.006523, 0.7759, 0.006523, 0.2123, 0.1193, 0.1654, 0.1193, 0.1654, 0.006523, 0.2123, 0.006523, 0.07146, 0.1193, 0.0245, 0.1193, 0.0245, 0.006523, 0.07146, 0.006523, 0.5411, 0.1193, 0.4941, 0.1193, 0.4941, 0.006523, 0.5411, 0.006523, 0.6819, 0.1193, 0.635, 0.1193, 0.635, 0.006523, 0.6819, 0.006523, 0.1184, 0.1193, 0.07146, 0.1193, 0.07146, 0.006523, 0.1184, 0.006523, 0.9637, 0.1193, 0.9167, 0.1193, 0.9167, 0.006523, 0.9637, 0.006523])
me_grid.use_remesh_preserve_volume = False
me_grid.use_remesh_preserve_attributes = False
me_grid.use_mirror_vertex_groups = False
me_grid.update()

# ---- objects
ob_grid = bpy.data.objects.new('Grid', me_grid)
ob_lamp = bpy.data.objects.new('Lamp', light_lamp)
ob_camera = bpy.data.objects.new('Camera', cam_camera)

# ---- transforms, parenting, visibility, modifiers, constraints
ob_grid.location = (0.0, 0.0, 0.0)
ob_grid.scale = (7.925, 4.676, 1.0)
ob_grid.lineart.crease_threshold = 0.0
ob_lamp.location = (4.076, 1.005, 5.904)
ob_lamp.rotation_euler = (0.6503, 0.05522, 1.866)
ob_lamp.lock_rotations_4d = False
ob_lamp.empty_display_type = 'ARROWS'
ob_lamp.color = (0.0, 0.0, 0.0, 0.0)
ob_lamp.lineart.crease_threshold = 0.0
ob_camera.location = (7.481, -6.508, 5.344)
ob_camera.rotation_euler = (1.109, 0.01082, 0.8149)
ob_camera.lock_rotations_4d = False
ob_camera.empty_display_type = 'ARROWS'
ob_camera.color = (0.0, 0.0, 0.0, 0.0)
ob_camera.display_type = 'WIRE'
ob_camera.lineart.crease_threshold = 0.0

# ---- collection membership
col_collection_1.objects.link(ob_grid)
col_collection_1.objects.link(ob_lamp)
col_collection_1.objects.link(ob_camera)

# ---- scene / render settings (as saved in the file)
scene.camera = ob_camera
scene.frame_start = 1; scene.frame_end = 250; scene.frame_set(1)
scene.render.engine = 'BLENDER_EEVEE_NEXT'
scene.render.resolution_percentage = 50
scene.render.dither_intensity = 0.0
scene.cycles.use_denoising = False
scene.cycles.samples = 10
scene.cycles.sampling_pattern = 'TABULATED_SOBOL'
scene.cycles.light_sampling_threshold = 0.0
scene.cycles.use_adaptive_sampling = False
scene.cycles.use_light_tree = False
scene.cycles.blur_glossy = 0.0
scene.cycles.pixel_filter_type = 'GAUSSIAN'
scene.cycles.sample_clamp_indirect = 0.0
scene.view_settings.view_transform = 'Standard'
bpy.context.view_layer.update()
